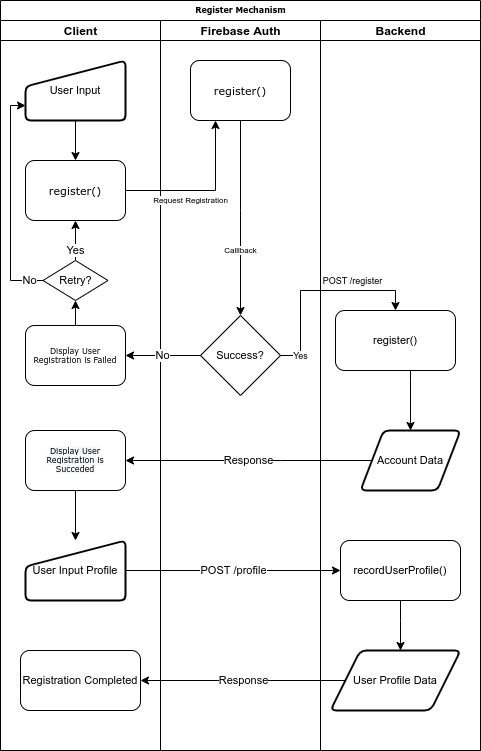

The diagram above was exported from draw.io. Its source (the exported page's mxGraphModel, read from the mxfile embedded in the PNG):
<mxGraphModel dx="539" dy="288" grid="1" gridSize="10" guides="1" tooltips="1" connect="1" arrows="1" fold="1" page="1" pageScale="1" pageWidth="1100" pageHeight="850" background="#ffffff" math="0" shadow="0">
  <root>
    <mxCell id="0" />
    <mxCell id="1" parent="0" />
    <mxCell id="77e6c97f196da883-1" value="Register Mechanism" style="swimlane;html=1;childLayout=stackLayout;startSize=20;rounded=0;shadow=0;labelBackgroundColor=none;strokeWidth=1;fontFamily=Verdana;fontSize=8;align=center;" parent="1" vertex="1">
      <mxGeometry x="20" y="30" width="480" height="750" as="geometry" />
    </mxCell>
    <mxCell id="77e6c97f196da883-2" value="Client" style="swimlane;html=1;startSize=20;" parent="77e6c97f196da883-1" vertex="1">
      <mxGeometry y="20" width="160" height="730" as="geometry" />
    </mxCell>
    <mxCell id="TNEcn6yPUu78_kkF8MZF-4" style="edgeStyle=orthogonalEdgeStyle;rounded=0;orthogonalLoop=1;jettySize=auto;html=1;entryX=0.5;entryY=0;entryDx=0;entryDy=0;" parent="77e6c97f196da883-2" target="77e6c97f196da883-8" edge="1">
      <mxGeometry relative="1" as="geometry">
        <mxPoint x="75" y="100" as="sourcePoint" />
      </mxGeometry>
    </mxCell>
    <mxCell id="77e6c97f196da883-8" value="register()" style="rounded=1;whiteSpace=wrap;html=1;shadow=0;labelBackgroundColor=none;strokeWidth=1;fontFamily=Verdana;fontSize=11;align=center;" parent="77e6c97f196da883-2" vertex="1">
      <mxGeometry x="25" y="140" width="100" height="60" as="geometry" />
    </mxCell>
    <mxCell id="TNEcn6yPUu78_kkF8MZF-9" value="User Input" style="html=1;strokeWidth=2;shape=manualInput;whiteSpace=wrap;rounded=1;size=26;arcSize=11;fontSize=11;" parent="77e6c97f196da883-2" vertex="1">
      <mxGeometry x="25" y="40" width="100" height="60" as="geometry" />
    </mxCell>
    <mxCell id="TNEcn6yPUu78_kkF8MZF-13" style="edgeStyle=orthogonalEdgeStyle;rounded=0;orthogonalLoop=1;jettySize=auto;html=1;entryX=0.5;entryY=1;entryDx=0;entryDy=0;fontSize=11;" parent="77e6c97f196da883-2" source="77e6c97f196da883-9" target="TNEcn6yPUu78_kkF8MZF-12" edge="1">
      <mxGeometry relative="1" as="geometry" />
    </mxCell>
    <mxCell id="77e6c97f196da883-9" value="Display User Registration is Failed" style="rounded=1;whiteSpace=wrap;html=1;shadow=0;labelBackgroundColor=none;strokeWidth=1;fontFamily=Verdana;fontSize=8;align=center;" parent="77e6c97f196da883-2" vertex="1">
      <mxGeometry x="25" y="305" width="100" height="60" as="geometry" />
    </mxCell>
    <mxCell id="TNEcn6yPUu78_kkF8MZF-14" value="Yes" style="edgeStyle=orthogonalEdgeStyle;rounded=0;orthogonalLoop=1;jettySize=auto;html=1;entryX=0.5;entryY=1;entryDx=0;entryDy=0;fontSize=11;" parent="77e6c97f196da883-2" source="TNEcn6yPUu78_kkF8MZF-12" target="77e6c97f196da883-8" edge="1">
      <mxGeometry x="-0.5" relative="1" as="geometry">
        <mxPoint as="offset" />
      </mxGeometry>
    </mxCell>
    <mxCell id="TNEcn6yPUu78_kkF8MZF-15" value="No" style="edgeStyle=orthogonalEdgeStyle;rounded=0;orthogonalLoop=1;jettySize=auto;html=1;entryX=0;entryY=0.75;entryDx=0;entryDy=0;fontSize=11;" parent="77e6c97f196da883-2" source="TNEcn6yPUu78_kkF8MZF-12" target="TNEcn6yPUu78_kkF8MZF-9" edge="1">
      <mxGeometry x="-0.8823" relative="1" as="geometry">
        <Array as="points">
          <mxPoint x="10" y="260" />
          <mxPoint x="10" y="85" />
        </Array>
        <mxPoint as="offset" />
      </mxGeometry>
    </mxCell>
    <mxCell id="TNEcn6yPUu78_kkF8MZF-23" style="edgeStyle=orthogonalEdgeStyle;rounded=0;orthogonalLoop=1;jettySize=auto;html=1;fontSize=11;" parent="77e6c97f196da883-2" source="77e6c97f196da883-10" target="TNEcn6yPUu78_kkF8MZF-22" edge="1">
      <mxGeometry relative="1" as="geometry" />
    </mxCell>
    <mxCell id="77e6c97f196da883-10" value="&lt;span style=&quot;color: rgb(0 , 0 , 0) ; font-family: &amp;#34;verdana&amp;#34; ; font-size: 8px ; font-style: normal ; font-weight: 400 ; letter-spacing: normal ; text-align: center ; text-indent: 0px ; text-transform: none ; word-spacing: 0px ; background-color: rgb(248 , 249 , 250) ; display: inline ; float: none&quot;&gt;Display User Registration is Succeded&lt;/span&gt;" style="rounded=1;whiteSpace=wrap;html=1;shadow=0;labelBackgroundColor=none;strokeWidth=1;fontFamily=Verdana;fontSize=8;align=center;" parent="77e6c97f196da883-2" vertex="1">
      <mxGeometry x="25" y="410" width="100" height="60" as="geometry" />
    </mxCell>
    <mxCell id="TNEcn6yPUu78_kkF8MZF-22" value="User Input Profile" style="html=1;strokeWidth=2;shape=manualInput;whiteSpace=wrap;rounded=1;size=26;arcSize=11;fontSize=11;" parent="77e6c97f196da883-2" vertex="1">
      <mxGeometry x="25" y="520" width="100" height="60" as="geometry" />
    </mxCell>
    <mxCell id="TNEcn6yPUu78_kkF8MZF-28" value="Registration Completed" style="rounded=1;whiteSpace=wrap;html=1;fontSize=11;" parent="77e6c97f196da883-2" vertex="1">
      <mxGeometry x="20" y="630" width="120" height="60" as="geometry" />
    </mxCell>
    <mxCell id="TNEcn6yPUu78_kkF8MZF-12" value="Retry?" style="rhombus;whiteSpace=wrap;html=1;fontSize=11;" parent="77e6c97f196da883-2" vertex="1">
      <mxGeometry x="42.5" y="240" width="65" height="40" as="geometry" />
    </mxCell>
    <mxCell id="77e6c97f196da883-3" value="Firebase Auth" style="swimlane;html=1;startSize=20;" parent="77e6c97f196da883-1" vertex="1">
      <mxGeometry x="160" y="20" width="160" height="730" as="geometry" />
    </mxCell>
    <mxCell id="TNEcn6yPUu78_kkF8MZF-8" value="Calllback" style="edgeStyle=orthogonalEdgeStyle;rounded=0;orthogonalLoop=1;jettySize=auto;html=1;entryX=0.5;entryY=0;entryDx=0;entryDy=0;fontSize=8;" parent="77e6c97f196da883-3" source="77e6c97f196da883-11" target="TNEcn6yPUu78_kkF8MZF-7" edge="1">
      <mxGeometry x="0.3333" relative="1" as="geometry">
        <Array as="points">
          <mxPoint x="80" y="190" />
          <mxPoint x="80" y="190" />
        </Array>
        <mxPoint as="offset" />
      </mxGeometry>
    </mxCell>
    <mxCell id="77e6c97f196da883-11" value="register()" style="rounded=1;whiteSpace=wrap;html=1;shadow=0;labelBackgroundColor=none;strokeWidth=1;fontFamily=Verdana;fontSize=11;align=center;" parent="77e6c97f196da883-3" vertex="1">
      <mxGeometry x="30" y="40" width="100" height="60" as="geometry" />
    </mxCell>
    <mxCell id="TNEcn6yPUu78_kkF8MZF-7" value="Success?" style="rhombus;whiteSpace=wrap;html=1;fontSize=11;" parent="77e6c97f196da883-3" vertex="1">
      <mxGeometry x="40" y="295" width="80" height="80" as="geometry" />
    </mxCell>
    <mxCell id="TNEcn6yPUu78_kkF8MZF-6" value="Request Registration" style="edgeStyle=orthogonalEdgeStyle;rounded=0;orthogonalLoop=1;jettySize=auto;html=1;exitX=1;exitY=0.5;exitDx=0;exitDy=0;entryX=0.25;entryY=1;entryDx=0;entryDy=0;fontSize=8;" parent="77e6c97f196da883-1" source="77e6c97f196da883-8" target="77e6c97f196da883-11" edge="1">
      <mxGeometry x="-0.1875" y="-10" relative="1" as="geometry">
        <mxPoint as="offset" />
      </mxGeometry>
    </mxCell>
    <mxCell id="TNEcn6yPUu78_kkF8MZF-11" value="No" style="edgeStyle=orthogonalEdgeStyle;rounded=0;orthogonalLoop=1;jettySize=auto;html=1;entryX=1;entryY=0.5;entryDx=0;entryDy=0;fontSize=11;" parent="77e6c97f196da883-1" source="TNEcn6yPUu78_kkF8MZF-7" target="77e6c97f196da883-9" edge="1">
      <mxGeometry relative="1" as="geometry" />
    </mxCell>
    <mxCell id="TNEcn6yPUu78_kkF8MZF-25" value="POST /profile" style="edgeStyle=orthogonalEdgeStyle;rounded=0;orthogonalLoop=1;jettySize=auto;html=1;entryX=0;entryY=0.5;entryDx=0;entryDy=0;fontSize=11;" parent="77e6c97f196da883-1" source="TNEcn6yPUu78_kkF8MZF-22" target="TNEcn6yPUu78_kkF8MZF-24" edge="1">
      <mxGeometry relative="1" as="geometry" />
    </mxCell>
    <mxCell id="TNEcn6yPUu78_kkF8MZF-29" value="Response" style="edgeStyle=orthogonalEdgeStyle;rounded=0;orthogonalLoop=1;jettySize=auto;html=1;entryX=1;entryY=0.5;entryDx=0;entryDy=0;fontSize=11;" parent="77e6c97f196da883-1" source="TNEcn6yPUu78_kkF8MZF-26" target="TNEcn6yPUu78_kkF8MZF-28" edge="1">
      <mxGeometry relative="1" as="geometry" />
    </mxCell>
    <mxCell id="TNEcn6yPUu78_kkF8MZF-34" value="Response" style="edgeStyle=orthogonalEdgeStyle;rounded=0;orthogonalLoop=1;jettySize=auto;html=1;fontSize=11;" parent="77e6c97f196da883-1" source="TNEcn6yPUu78_kkF8MZF-31" target="77e6c97f196da883-10" edge="1">
      <mxGeometry relative="1" as="geometry">
        <Array as="points">
          <mxPoint x="280" y="460" />
          <mxPoint x="280" y="460" />
        </Array>
      </mxGeometry>
    </mxCell>
    <mxCell id="TNEcn6yPUu78_kkF8MZF-37" value="Yes" style="edgeStyle=orthogonalEdgeStyle;rounded=0;orthogonalLoop=1;jettySize=auto;html=1;entryX=0.5;entryY=0;entryDx=0;entryDy=0;fontSize=9;" parent="77e6c97f196da883-1" source="TNEcn6yPUu78_kkF8MZF-7" target="TNEcn6yPUu78_kkF8MZF-17" edge="1">
      <mxGeometry x="-0.8" relative="1" as="geometry">
        <Array as="points">
          <mxPoint x="300" y="355" />
          <mxPoint x="300" y="290" />
          <mxPoint x="395" y="290" />
        </Array>
        <mxPoint as="offset" />
      </mxGeometry>
    </mxCell>
    <mxCell id="77e6c97f196da883-4" value="Backend" style="swimlane;html=1;startSize=20;" parent="77e6c97f196da883-1" vertex="1">
      <mxGeometry x="320" y="20" width="160" height="730" as="geometry" />
    </mxCell>
    <mxCell id="TNEcn6yPUu78_kkF8MZF-27" style="edgeStyle=orthogonalEdgeStyle;rounded=0;orthogonalLoop=1;jettySize=auto;html=1;fontSize=11;" parent="77e6c97f196da883-4" source="TNEcn6yPUu78_kkF8MZF-24" target="TNEcn6yPUu78_kkF8MZF-26" edge="1">
      <mxGeometry relative="1" as="geometry">
        <Array as="points">
          <mxPoint x="80" y="600" />
          <mxPoint x="80" y="600" />
        </Array>
      </mxGeometry>
    </mxCell>
    <mxCell id="TNEcn6yPUu78_kkF8MZF-39" value="POST /register" style="text;html=1;strokeColor=none;fillColor=none;align=center;verticalAlign=middle;whiteSpace=wrap;rounded=0;fontSize=9;" parent="77e6c97f196da883-4" vertex="1">
      <mxGeometry x="-20" y="250" width="105" height="20" as="geometry" />
    </mxCell>
    <mxCell id="TNEcn6yPUu78_kkF8MZF-24" value="recordUserProfile()" style="rounded=1;whiteSpace=wrap;html=1;fontSize=11;" parent="77e6c97f196da883-4" vertex="1">
      <mxGeometry x="20" y="520" width="120" height="60" as="geometry" />
    </mxCell>
    <mxCell id="TNEcn6yPUu78_kkF8MZF-26" value="User Profile Data" style="shape=parallelogram;html=1;strokeWidth=2;perimeter=parallelogramPerimeter;whiteSpace=wrap;rounded=1;arcSize=12;size=0.23;fontSize=11;" parent="77e6c97f196da883-4" vertex="1">
      <mxGeometry x="10" y="630" width="130" height="60" as="geometry" />
    </mxCell>
    <mxCell id="TNEcn6yPUu78_kkF8MZF-31" value="Account Data" style="shape=parallelogram;html=1;strokeWidth=2;perimeter=parallelogramPerimeter;whiteSpace=wrap;rounded=1;arcSize=12;size=0.23;fontSize=11;" parent="77e6c97f196da883-4" vertex="1">
      <mxGeometry x="40" y="410" width="100" height="60" as="geometry" />
    </mxCell>
    <mxCell id="TNEcn6yPUu78_kkF8MZF-33" style="edgeStyle=orthogonalEdgeStyle;rounded=0;orthogonalLoop=1;jettySize=auto;html=1;fontSize=11;" parent="77e6c97f196da883-4" source="TNEcn6yPUu78_kkF8MZF-17" target="TNEcn6yPUu78_kkF8MZF-31" edge="1">
      <mxGeometry relative="1" as="geometry">
        <Array as="points">
          <mxPoint x="90" y="360" />
          <mxPoint x="90" y="360" />
        </Array>
      </mxGeometry>
    </mxCell>
    <mxCell id="TNEcn6yPUu78_kkF8MZF-17" value="register()" style="rounded=1;whiteSpace=wrap;html=1;fontSize=11;" parent="77e6c97f196da883-4" vertex="1">
      <mxGeometry x="15" y="290" width="120" height="60" as="geometry" />
    </mxCell>
  </root>
</mxGraphModel>